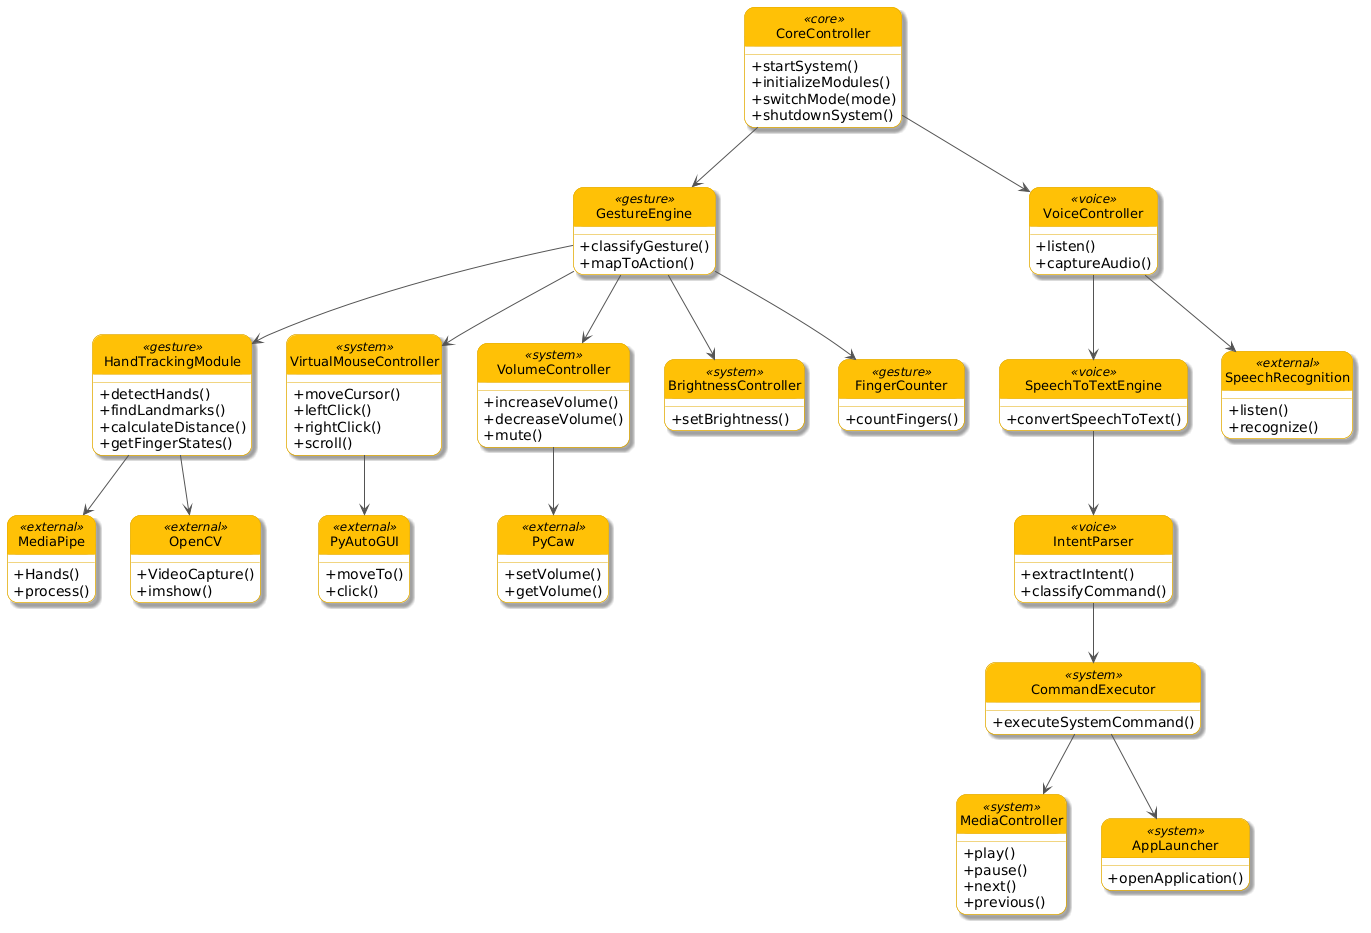

The diagram above was rendered by PlantUML. Its source (embedded in the PNG):
@startuml
skinparam shadowing true
skinparam roundcorner 20
skinparam classAttributeIconSize 0
skinparam classIconSize 0
hide circle

' ===================== BASE STYLE =====================

skinparam class {
    BackgroundColor #FFFFFF
    BorderColor #E0A800
    FontColor #000000
    ArrowColor #555555
    FontSize 13
}

' ONLY HEADERS YELLOW
skinparam classHeaderBackgroundColor #FFC107
skinparam classHeaderFontColor #000000

' ===================== CORE =====================

class CoreController <<core>> {
    +startSystem()
    +initializeModules()
    +switchMode(mode)
    +shutdownSystem()
}

class HandTrackingModule <<gesture>> {
    +detectHands()
    +findLandmarks()
    +calculateDistance()
    +getFingerStates()
}

class GestureEngine <<gesture>> {
    +classifyGesture()
    +mapToAction()
}

class VirtualMouseController <<system>> {
    +moveCursor()
    +leftClick()
    +rightClick()
    +scroll()
}

class VolumeController <<system>> {
    +increaseVolume()
    +decreaseVolume()
    +mute()
}

class BrightnessController <<system>> {
    +setBrightness()
}

class FingerCounter <<gesture>> {
    +countFingers()
}

class VoiceController <<voice>> {
    +listen()
    +captureAudio()
}

class SpeechToTextEngine <<voice>> {
    +convertSpeechToText()
}

class IntentParser <<voice>> {
    +extractIntent()
    +classifyCommand()
}

class CommandExecutor <<system>> {
    +executeSystemCommand()
}

class MediaController <<system>> {
    +play()
    +pause()
    +next()
    +previous()
}

class AppLauncher <<system>> {
    +openApplication()
}

class MediaPipe <<external>> {
    +Hands()
    +process()
}

class OpenCV <<external>> {
    +VideoCapture()
    +imshow()
}

class PyAutoGUI <<external>> {
    +moveTo()
    +click()
}

class PyCaw <<external>> {
    +setVolume()
    +getVolume()
}

class SpeechRecognition <<external>> {
    +listen()
    +recognize()
}

CoreController --> GestureEngine
CoreController --> VoiceController

GestureEngine --> HandTrackingModule
GestureEngine --> VirtualMouseController
GestureEngine --> VolumeController
GestureEngine --> BrightnessController
GestureEngine --> FingerCounter

HandTrackingModule --> MediaPipe
HandTrackingModule --> OpenCV

VirtualMouseController --> PyAutoGUI
VolumeController --> PyCaw

VoiceController --> SpeechRecognition
VoiceController --> SpeechToTextEngine
SpeechToTextEngine --> IntentParser
IntentParser --> CommandExecutor

CommandExecutor --> MediaController
CommandExecutor --> AppLauncher
@enduml